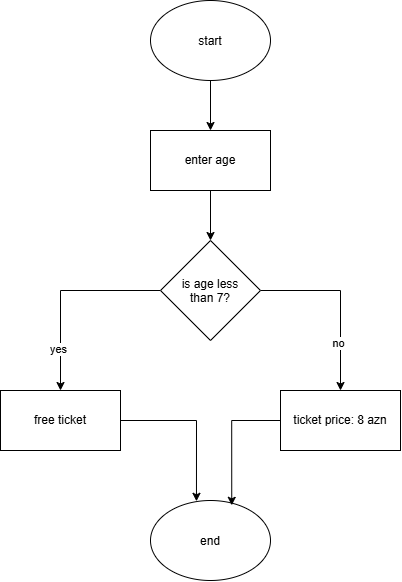

The diagram above was exported from draw.io. Its source (the exported page's mxGraphModel, read from the mxfile embedded in the PNG):
<mxGraphModel dx="1022" dy="564" grid="1" gridSize="10" guides="1" tooltips="1" connect="1" arrows="1" fold="1" page="1" pageScale="1" pageWidth="850" pageHeight="1100" math="0" shadow="0">
  <root>
    <mxCell id="0" />
    <mxCell id="1" parent="0" />
    <mxCell id="hXoSqI02l7HyOwWJZMCJ-3" edge="1" parent="1" source="hXoSqI02l7HyOwWJZMCJ-1" style="edgeStyle=orthogonalEdgeStyle;rounded=0;orthogonalLoop=1;jettySize=auto;html=1;" target="hXoSqI02l7HyOwWJZMCJ-2">
      <mxGeometry relative="1" as="geometry" />
    </mxCell>
    <mxCell id="hXoSqI02l7HyOwWJZMCJ-1" parent="1" style="ellipse;whiteSpace=wrap;html=1;shapeInside=1;" value="start" vertex="1">
      <mxGeometry height="80" width="120" x="400" y="10" as="geometry" />
    </mxCell>
    <mxCell id="hXoSqI02l7HyOwWJZMCJ-5" edge="1" parent="1" source="hXoSqI02l7HyOwWJZMCJ-2" style="edgeStyle=orthogonalEdgeStyle;rounded=0;orthogonalLoop=1;jettySize=auto;html=1;" target="hXoSqI02l7HyOwWJZMCJ-4">
      <mxGeometry relative="1" as="geometry" />
    </mxCell>
    <mxCell id="hXoSqI02l7HyOwWJZMCJ-2" parent="1" style="rounded=0;whiteSpace=wrap;html=1;" value="enter age" vertex="1">
      <mxGeometry height="60" width="120" x="400" y="140" as="geometry" />
    </mxCell>
    <mxCell id="hXoSqI02l7HyOwWJZMCJ-6" edge="1" parent="1" source="hXoSqI02l7HyOwWJZMCJ-4" style="edgeStyle=orthogonalEdgeStyle;rounded=0;orthogonalLoop=1;jettySize=auto;html=1;entryX=0.5;entryY=0;entryDx=0;entryDy=0;" target="hXoSqI02l7HyOwWJZMCJ-8">
      <mxGeometry relative="1" x="-0.1" as="geometry">
        <mxPoint x="310" y="380" as="targetPoint" />
      </mxGeometry>
    </mxCell>
    <mxCell id="hXoSqI02l7HyOwWJZMCJ-11" connectable="0" parent="hXoSqI02l7HyOwWJZMCJ-6" style="edgeLabel;html=1;align=center;verticalAlign=middle;resizable=0;points=[];" value="yes" vertex="1">
      <mxGeometry relative="1" x="0.578" y="-3" as="geometry">
        <mxPoint as="offset" />
      </mxGeometry>
    </mxCell>
    <mxCell id="hXoSqI02l7HyOwWJZMCJ-7" edge="1" parent="1" source="hXoSqI02l7HyOwWJZMCJ-4" style="edgeStyle=orthogonalEdgeStyle;rounded=0;orthogonalLoop=1;jettySize=auto;html=1;entryX=0.5;entryY=0;entryDx=0;entryDy=0;" target="hXoSqI02l7HyOwWJZMCJ-9">
      <mxGeometry relative="1" x="-0.1667" as="geometry">
        <mxPoint x="590" y="370" as="targetPoint" />
      </mxGeometry>
    </mxCell>
    <mxCell id="hXoSqI02l7HyOwWJZMCJ-10" connectable="0" parent="hXoSqI02l7HyOwWJZMCJ-7" style="edgeLabel;html=1;align=center;verticalAlign=middle;resizable=0;points=[];" value="no" vertex="1">
      <mxGeometry relative="1" x="0.4644" y="-3" as="geometry">
        <mxPoint as="offset" />
      </mxGeometry>
    </mxCell>
    <mxCell id="hXoSqI02l7HyOwWJZMCJ-4" parent="1" style="rhombus;whiteSpace=wrap;html=1;shapeInside=1;" value="is age less than 7?" vertex="1">
      <mxGeometry height="100" width="100" x="410" y="250" as="geometry" />
    </mxCell>
    <mxCell id="hXoSqI02l7HyOwWJZMCJ-13" edge="1" parent="1" source="hXoSqI02l7HyOwWJZMCJ-8" style="edgeStyle=orthogonalEdgeStyle;rounded=0;orthogonalLoop=1;jettySize=auto;html=1;entryX=0.383;entryY=0.01;entryDx=0;entryDy=0;entryPerimeter=0;" target="hXoSqI02l7HyOwWJZMCJ-12">
      <mxGeometry relative="1" as="geometry">
        <mxPoint x="310" y="580" as="targetPoint" />
      </mxGeometry>
    </mxCell>
    <mxCell id="hXoSqI02l7HyOwWJZMCJ-8" parent="1" style="rounded=0;whiteSpace=wrap;html=1;" value="free ticket" vertex="1">
      <mxGeometry height="60" width="120" x="250" y="400" as="geometry" />
    </mxCell>
    <mxCell id="hXoSqI02l7HyOwWJZMCJ-9" parent="1" style="rounded=0;whiteSpace=wrap;html=1;" value="ticket price: 8 azn" vertex="1">
      <mxGeometry height="60" width="120" x="530" y="400" as="geometry" />
    </mxCell>
    <mxCell id="hXoSqI02l7HyOwWJZMCJ-12" parent="1" style="ellipse;whiteSpace=wrap;html=1;shapeInside=1;" value="end" vertex="1">
      <mxGeometry height="80" width="120" x="400" y="510" as="geometry" />
    </mxCell>
    <mxCell id="hXoSqI02l7HyOwWJZMCJ-14" edge="1" parent="1" source="hXoSqI02l7HyOwWJZMCJ-9" style="edgeStyle=orthogonalEdgeStyle;rounded=0;orthogonalLoop=1;jettySize=auto;html=1;entryX=0.677;entryY=0.06;entryDx=0;entryDy=0;entryPerimeter=0;" target="hXoSqI02l7HyOwWJZMCJ-12">
      <mxGeometry relative="1" as="geometry" />
    </mxCell>
  </root>
</mxGraphModel>